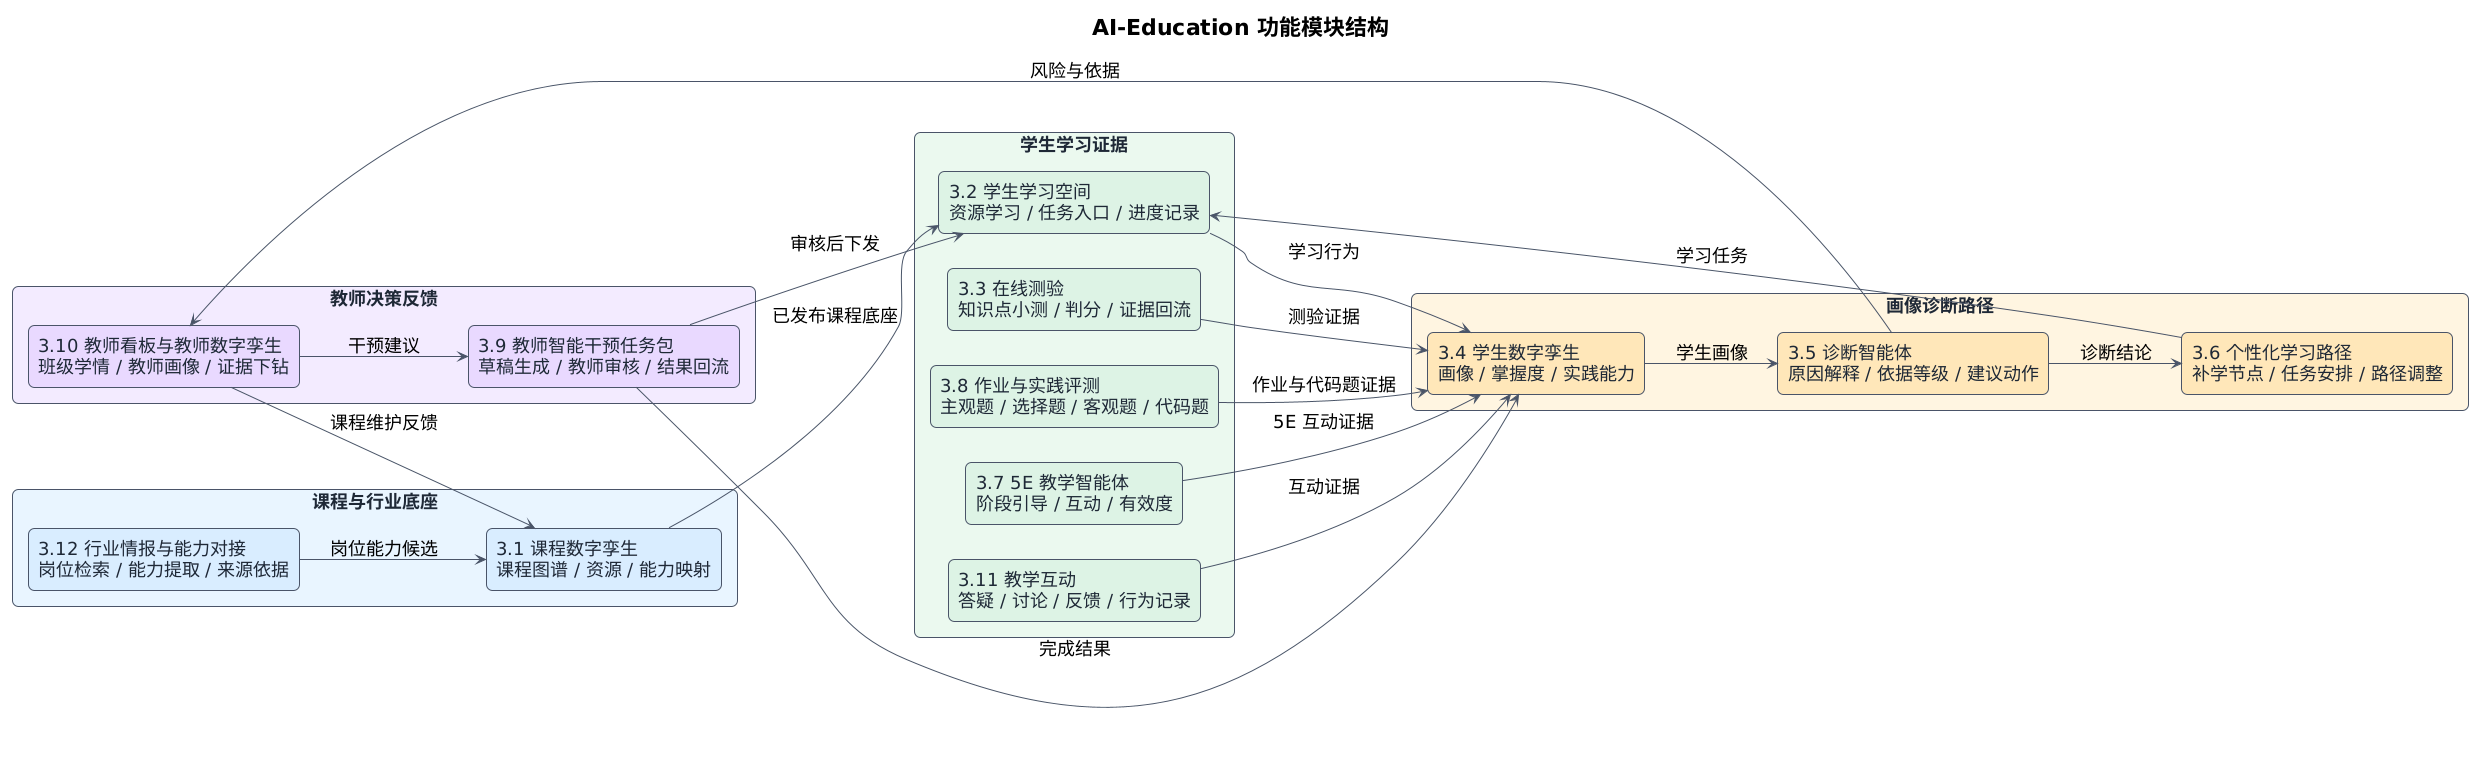

The diagram above was rendered by PlantUML. Its source (embedded in the PNG):
@startuml
!theme plain
title AI-Education 功能模块结构
left to right direction
skinparam backgroundColor #FFFFFF
skinparam defaultFontName "Microsoft YaHei"
skinparam defaultFontSize 18
skinparam roundcorner 12
skinparam shadowing false
skinparam ArrowColor #4A5568
skinparam rectangle {
  BorderColor #4A5568
  FontColor #1F2937
}

rectangle "课程与行业底座" as base #E8F4FF {
  rectangle "3.1 课程数字孪生\n课程图谱 / 资源 / 能力映射" as m31 #D9ECFF
  rectangle "3.12 行业情报与能力对接\n岗位检索 / 能力提取 / 来源依据" as m312 #D9ECFF
}

rectangle "学生学习证据" as evidence #EAF8EF {
  rectangle "3.2 学生学习空间\n资源学习 / 任务入口 / 进度记录" as m32 #DDF3E5
  rectangle "3.3 在线测验\n知识点小测 / 判分 / 证据回流" as m33 #DDF3E5
  rectangle "3.8 作业与实践评测\n主观题 / 选择题 / 客观题 / 代码题" as m38 #DDF3E5
  rectangle "3.7 5E 教学智能体\n阶段引导 / 互动 / 有效度" as m37 #DDF3E5
  rectangle "3.11 教学互动\n答疑 / 讨论 / 反馈 / 行为记录" as m311 #DDF3E5
}

rectangle "画像诊断路径" as intelligence #FFF4E0 {
  rectangle "3.4 学生数字孪生\n画像 / 掌握度 / 实践能力" as m34 #FFE7B8
  rectangle "3.5 诊断智能体\n原因解释 / 依据等级 / 建议动作" as m35 #FFE7B8
  rectangle "3.6 个性化学习路径\n补学节点 / 任务安排 / 路径调整" as m36 #FFE7B8
}

rectangle "教师决策反馈" as teacher #F2EAFE {
  rectangle "3.10 教师看板与教师数字孪生\n班级学情 / 教师画像 / 证据下钻" as m310 #E8D9FF
  rectangle "3.9 教师智能干预任务包\n草稿生成 / 教师审核 / 结果回流" as m39 #E8D9FF
}

m312 --> m31 : 岗位能力候选
m31 --> m32 : 已发布课程底座
m32 --> m34 : 学习行为
m33 --> m34 : 测验证据
m38 --> m34 : 作业与代码题证据
m37 --> m34 : 5E 互动证据
m311 --> m34 : 互动证据
m34 --> m35 : 学生画像
m35 --> m36 : 诊断结论
m35 --> m310 : 风险与依据
m36 --> m32 : 学习任务
m310 --> m39 : 干预建议
m39 --> m32 : 审核后下发
m39 --> m34 : 完成结果
m310 --> m31 : 课程维护反馈
@enduml